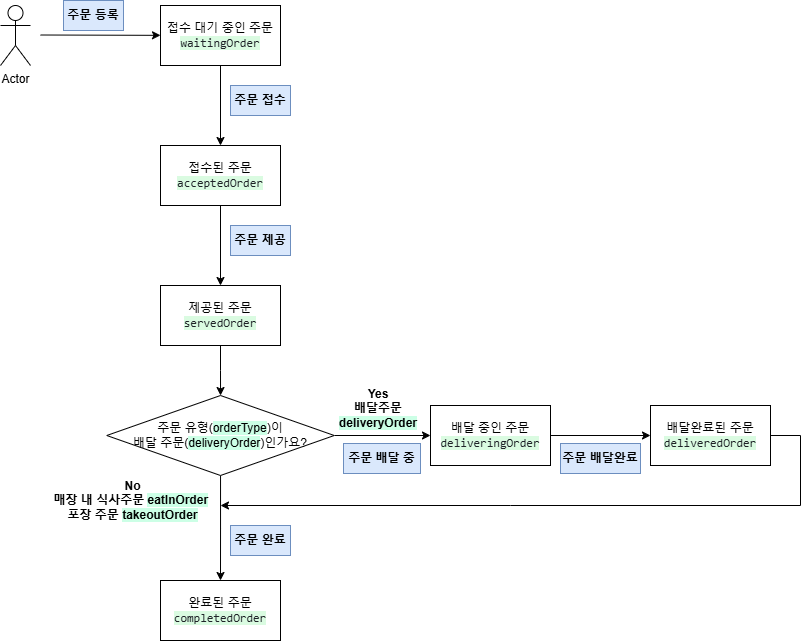

The diagram above was exported from draw.io. Its source (the exported page's mxGraphModel, read from the mxfile embedded in the PNG):
<mxGraphModel dx="574" dy="2695" grid="1" gridSize="10" guides="1" tooltips="1" connect="1" arrows="1" fold="1" page="1" pageScale="1" pageWidth="827" pageHeight="1169" math="0" shadow="0">
  <root>
    <mxCell id="0" />
    <mxCell id="1" parent="0" />
    <mxCell id="eneSy7FWdzLuST6JVuLo-1" value="Actor" style="shape=umlActor;verticalLabelPosition=bottom;verticalAlign=top;html=1;outlineConnect=0;" parent="1" vertex="1">
      <mxGeometry x="40" y="-1450" width="30" height="60" as="geometry" />
    </mxCell>
    <mxCell id="eneSy7FWdzLuST6JVuLo-2" value="" style="endArrow=classic;html=1;rounded=0;" parent="1" target="eneSy7FWdzLuST6JVuLo-5" edge="1">
      <mxGeometry width="50" height="50" relative="1" as="geometry">
        <mxPoint x="80" y="-1420.5" as="sourcePoint" />
        <mxPoint x="200" y="-1420.5" as="targetPoint" />
      </mxGeometry>
    </mxCell>
    <mxCell id="eneSy7FWdzLuST6JVuLo-3" value="주문 등록" style="text;html=1;align=center;verticalAlign=middle;whiteSpace=wrap;rounded=0;fillColor=#dae8fc;strokeColor=#6c8ebf;fontStyle=1" parent="1" vertex="1">
      <mxGeometry x="103" y="-1455" width="60" height="30" as="geometry" />
    </mxCell>
    <mxCell id="eneSy7FWdzLuST6JVuLo-4" value="" style="edgeStyle=orthogonalEdgeStyle;rounded=0;orthogonalLoop=1;jettySize=auto;html=1;" parent="1" source="eneSy7FWdzLuST6JVuLo-5" target="eneSy7FWdzLuST6JVuLo-7" edge="1">
      <mxGeometry relative="1" as="geometry" />
    </mxCell>
    <mxCell id="eneSy7FWdzLuST6JVuLo-5" value="접수 대기 중인 주문&lt;br&gt;&lt;div&gt;&lt;font face=&quot;ui-monospace, SFMono-Regular, SF Mono, Menlo, Consolas, Liberation Mono, monospace&quot; color=&quot;#1f2328&quot;&gt;&lt;span style=&quot;white-space-collapse: preserve; background-color: rgb(218, 251, 225);&quot;&gt;waitingOrder&lt;/span&gt;&lt;/font&gt;&lt;/div&gt;" style="rounded=0;whiteSpace=wrap;html=1;" parent="1" vertex="1">
      <mxGeometry x="200" y="-1450" width="120" height="60" as="geometry" />
    </mxCell>
    <mxCell id="eneSy7FWdzLuST6JVuLo-6" value="" style="edgeStyle=orthogonalEdgeStyle;rounded=0;orthogonalLoop=1;jettySize=auto;html=1;" parent="1" source="eneSy7FWdzLuST6JVuLo-7" target="eneSy7FWdzLuST6JVuLo-9" edge="1">
      <mxGeometry relative="1" as="geometry" />
    </mxCell>
    <mxCell id="eneSy7FWdzLuST6JVuLo-7" value="접수된 주문&lt;br&gt;&lt;div style=&quot;text-align: start;&quot;&gt;&lt;font face=&quot;ui-monospace, SFMono-Regular, SF Mono, Menlo, Consolas, Liberation Mono, monospace&quot; color=&quot;#1f2328&quot;&gt;&lt;span style=&quot;white-space-collapse: preserve; background-color: rgb(218, 251, 225);&quot;&gt;acceptedOrder&lt;/span&gt;&lt;/font&gt;&lt;/div&gt;" style="whiteSpace=wrap;html=1;rounded=0;" parent="1" vertex="1">
      <mxGeometry x="200" y="-1310" width="120" height="60" as="geometry" />
    </mxCell>
    <mxCell id="eneSy7FWdzLuST6JVuLo-8" value="" style="edgeStyle=orthogonalEdgeStyle;rounded=0;orthogonalLoop=1;jettySize=auto;html=1;" parent="1" source="eneSy7FWdzLuST6JVuLo-9" target="eneSy7FWdzLuST6JVuLo-12" edge="1">
      <mxGeometry relative="1" as="geometry" />
    </mxCell>
    <mxCell id="eneSy7FWdzLuST6JVuLo-9" value="제공된 주문&lt;br&gt;&lt;div style=&quot;text-align: start;&quot;&gt;&lt;font face=&quot;ui-monospace, SFMono-Regular, SF Mono, Menlo, Consolas, Liberation Mono, monospace&quot; color=&quot;#1f2328&quot;&gt;&lt;span style=&quot;white-space-collapse: preserve; background-color: rgb(218, 251, 225);&quot;&gt;servedOrder&lt;/span&gt;&lt;/font&gt;&lt;/div&gt;" style="whiteSpace=wrap;html=1;rounded=0;" parent="1" vertex="1">
      <mxGeometry x="200" y="-1170" width="120" height="60" as="geometry" />
    </mxCell>
    <mxCell id="eneSy7FWdzLuST6JVuLo-10" value="" style="edgeStyle=orthogonalEdgeStyle;rounded=0;orthogonalLoop=1;jettySize=auto;html=1;" parent="1" source="eneSy7FWdzLuST6JVuLo-12" target="eneSy7FWdzLuST6JVuLo-13" edge="1">
      <mxGeometry relative="1" as="geometry" />
    </mxCell>
    <mxCell id="eneSy7FWdzLuST6JVuLo-11" value="" style="edgeStyle=orthogonalEdgeStyle;rounded=0;orthogonalLoop=1;jettySize=auto;html=1;" parent="1" source="eneSy7FWdzLuST6JVuLo-12" target="eneSy7FWdzLuST6JVuLo-15" edge="1">
      <mxGeometry relative="1" as="geometry" />
    </mxCell>
    <mxCell id="eneSy7FWdzLuST6JVuLo-12" value="&lt;div&gt;주문 유형(&lt;span style=&quot;background-color: light-dark(rgb(204, 255, 230), rgb(255, 255, 255));&quot;&gt;orderType&lt;/span&gt;)이&lt;/div&gt;배달 주문(&lt;span style=&quot;background-color: rgb(204, 255, 230);&quot;&gt;deliveryOrder&lt;/span&gt;)인가요?" style="rhombus;whiteSpace=wrap;html=1;rounded=0;" parent="1" vertex="1">
      <mxGeometry x="146.25" y="-1060" width="227.5" height="80" as="geometry" />
    </mxCell>
    <mxCell id="eneSy7FWdzLuST6JVuLo-13" value="완료된 주문&lt;br&gt;&lt;div style=&quot;text-align: start;&quot;&gt;&lt;font face=&quot;ui-monospace, SFMono-Regular, SF Mono, Menlo, Consolas, Liberation Mono, monospace&quot; color=&quot;#1f2328&quot;&gt;&lt;span style=&quot;white-space-collapse: preserve; background-color: rgb(218, 251, 225);&quot;&gt;completedOrder&lt;/span&gt;&lt;/font&gt;&lt;/div&gt;" style="whiteSpace=wrap;html=1;rounded=0;" parent="1" vertex="1">
      <mxGeometry x="200" y="-875" width="120" height="60" as="geometry" />
    </mxCell>
    <mxCell id="eneSy7FWdzLuST6JVuLo-14" value="" style="edgeStyle=orthogonalEdgeStyle;rounded=0;orthogonalLoop=1;jettySize=auto;html=1;" parent="1" source="eneSy7FWdzLuST6JVuLo-15" target="eneSy7FWdzLuST6JVuLo-16" edge="1">
      <mxGeometry relative="1" as="geometry" />
    </mxCell>
    <mxCell id="eneSy7FWdzLuST6JVuLo-15" value="배달 중인 주문&lt;br&gt;&lt;div style=&quot;text-align: start;&quot;&gt;&lt;font face=&quot;ui-monospace, SFMono-Regular, SF Mono, Menlo, Consolas, Liberation Mono, monospace&quot; color=&quot;#1f2328&quot;&gt;&lt;span style=&quot;white-space-collapse: preserve; background-color: rgb(218, 251, 225);&quot;&gt;deliveringOrder&lt;/span&gt;&lt;/font&gt;&lt;/div&gt;" style="whiteSpace=wrap;html=1;rounded=0;" parent="1" vertex="1">
      <mxGeometry x="470" y="-1050" width="120" height="60" as="geometry" />
    </mxCell>
    <mxCell id="eneSy7FWdzLuST6JVuLo-16" value="배달완료된 주문&lt;br&gt;&lt;div style=&quot;text-align: start;&quot;&gt;&lt;font face=&quot;ui-monospace, SFMono-Regular, SF Mono, Menlo, Consolas, Liberation Mono, monospace&quot; color=&quot;#1f2328&quot;&gt;&lt;span style=&quot;white-space-collapse: preserve; background-color: rgb(218, 251, 225);&quot;&gt;deliveredOrder&lt;/span&gt;&lt;/font&gt;&lt;/div&gt;" style="whiteSpace=wrap;html=1;rounded=0;" parent="1" vertex="1">
      <mxGeometry x="690" y="-1050" width="120" height="60" as="geometry" />
    </mxCell>
    <mxCell id="eneSy7FWdzLuST6JVuLo-17" value="" style="endArrow=classic;html=1;rounded=0;" parent="1" source="eneSy7FWdzLuST6JVuLo-16" edge="1">
      <mxGeometry width="50" height="50" relative="1" as="geometry">
        <mxPoint x="760" y="-1010" as="sourcePoint" />
        <mxPoint x="260" y="-950" as="targetPoint" />
        <Array as="points">
          <mxPoint x="840" y="-1020" />
          <mxPoint x="840" y="-950" />
          <mxPoint x="550" y="-950" />
        </Array>
      </mxGeometry>
    </mxCell>
    <mxCell id="eneSy7FWdzLuST6JVuLo-18" value="Yes&lt;div&gt;배달주문&lt;br&gt;&lt;div&gt;&lt;span style=&quot;background-color: rgb(204, 255, 230);&quot;&gt;deliveryOrder&lt;/span&gt;&lt;/div&gt;&lt;/div&gt;" style="text;html=1;align=center;verticalAlign=middle;whiteSpace=wrap;rounded=0;fontStyle=1" parent="1" vertex="1">
      <mxGeometry x="388" y="-1062" width="60" height="30" as="geometry" />
    </mxCell>
    <mxCell id="eneSy7FWdzLuST6JVuLo-19" value="&lt;span style=&quot;background-color: light-dark(#ffffff, var(--ge-dark-color, #121212));&quot;&gt;No&lt;/span&gt;&lt;div&gt;&lt;span style=&quot;background-color: light-dark(rgb(255, 255, 255), rgb(255, 255, 255));&quot;&gt;매장 내 식사주문 &lt;/span&gt;&lt;span style=&quot;background-color: light-dark(rgb(204, 255, 230), rgb(255, 255, 255));&quot;&gt;eatInOrder&lt;/span&gt;&amp;nbsp;&lt;/div&gt;&lt;div&gt;&lt;span style=&quot;background-color: light-dark(#ffffff, var(--ge-dark-color, #121212));&quot;&gt;포장 주문 &lt;/span&gt;&lt;span style=&quot;background-color: rgb(204, 255, 230);&quot;&gt;takeoutOrder&lt;/span&gt;&lt;/div&gt;" style="text;html=1;align=center;verticalAlign=middle;whiteSpace=wrap;rounded=0;fontStyle=1" parent="1" vertex="1">
      <mxGeometry x="90" y="-970" width="165" height="30" as="geometry" />
    </mxCell>
    <mxCell id="eneSy7FWdzLuST6JVuLo-21" value="주문 접수" style="text;html=1;align=center;verticalAlign=middle;whiteSpace=wrap;rounded=0;fillColor=#dae8fc;strokeColor=#6c8ebf;fontStyle=1" parent="1" vertex="1">
      <mxGeometry x="270" y="-1370" width="60" height="30" as="geometry" />
    </mxCell>
    <mxCell id="eneSy7FWdzLuST6JVuLo-22" value="주문 제공" style="text;html=1;align=center;verticalAlign=middle;whiteSpace=wrap;rounded=0;fillColor=#dae8fc;strokeColor=#6c8ebf;fontStyle=1" parent="1" vertex="1">
      <mxGeometry x="270" y="-1230" width="60" height="30" as="geometry" />
    </mxCell>
    <mxCell id="eneSy7FWdzLuST6JVuLo-24" value="주문 완료" style="text;html=1;align=center;verticalAlign=middle;whiteSpace=wrap;rounded=0;fillColor=#dae8fc;strokeColor=#6c8ebf;fontStyle=1" parent="1" vertex="1">
      <mxGeometry x="270" y="-930" width="60" height="30" as="geometry" />
    </mxCell>
    <mxCell id="eneSy7FWdzLuST6JVuLo-25" value="주문 배달 중" style="text;html=1;align=center;verticalAlign=middle;whiteSpace=wrap;rounded=0;fillColor=#dae8fc;strokeColor=#6c8ebf;fontStyle=1" parent="1" vertex="1">
      <mxGeometry x="383" y="-1012" width="77" height="30" as="geometry" />
    </mxCell>
    <mxCell id="eneSy7FWdzLuST6JVuLo-26" value="주문 배달완료" style="text;html=1;align=center;verticalAlign=middle;whiteSpace=wrap;rounded=0;fillColor=#dae8fc;strokeColor=#6c8ebf;fontStyle=1" parent="1" vertex="1">
      <mxGeometry x="600" y="-1012" width="80" height="30" as="geometry" />
    </mxCell>
  </root>
</mxGraphModel>